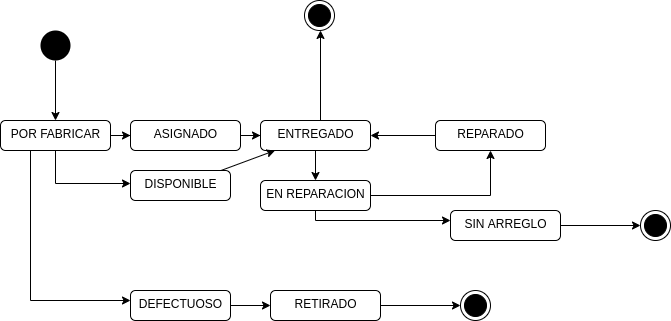

The diagram above was exported from draw.io. Its source (the exported page's mxGraphModel, read from the mxfile embedded in the PNG):
<mxGraphModel dx="1038" dy="465" grid="1" gridSize="10" guides="1" tooltips="1" connect="1" arrows="1" fold="1" page="1" pageScale="1" pageWidth="1169" pageHeight="826" background="#ffffff" math="0" shadow="0">
  <root>
    <mxCell id="0" />
    <mxCell id="1" parent="0" />
    <mxCell id="Wcb8bRgJRYOS7buGgDDm-54" style="edgeStyle=orthogonalEdgeStyle;rounded=0;orthogonalLoop=1;jettySize=auto;html=1;entryX=0.5;entryY=0;entryDx=0;entryDy=0;" parent="1" source="Wcb8bRgJRYOS7buGgDDm-41" target="Wcb8bRgJRYOS7buGgDDm-43" edge="1">
      <mxGeometry relative="1" as="geometry" />
    </mxCell>
    <mxCell id="Wcb8bRgJRYOS7buGgDDm-41" value="" style="ellipse;fillColor=#000000;strokeColor=none;" parent="1" vertex="1">
      <mxGeometry x="190" y="370" width="30" height="30" as="geometry" />
    </mxCell>
    <mxCell id="Wcb8bRgJRYOS7buGgDDm-49" style="edgeStyle=orthogonalEdgeStyle;rounded=0;orthogonalLoop=1;jettySize=auto;html=1;" parent="1" source="Wcb8bRgJRYOS7buGgDDm-43" target="Wcb8bRgJRYOS7buGgDDm-44" edge="1">
      <mxGeometry relative="1" as="geometry" />
    </mxCell>
    <mxCell id="mZli-ecjWv7m7ZorisPb-3" style="edgeStyle=orthogonalEdgeStyle;rounded=0;orthogonalLoop=1;jettySize=auto;html=1;" edge="1" parent="1" source="Wcb8bRgJRYOS7buGgDDm-43" target="mZli-ecjWv7m7ZorisPb-2">
      <mxGeometry relative="1" as="geometry">
        <Array as="points">
          <mxPoint x="205" y="523" />
        </Array>
      </mxGeometry>
    </mxCell>
    <mxCell id="mZli-ecjWv7m7ZorisPb-6" style="edgeStyle=orthogonalEdgeStyle;rounded=0;orthogonalLoop=1;jettySize=auto;html=1;exitX=0.5;exitY=1;exitDx=0;exitDy=0;" edge="1" parent="1" source="Wcb8bRgJRYOS7buGgDDm-43" target="mZli-ecjWv7m7ZorisPb-5">
      <mxGeometry relative="1" as="geometry">
        <Array as="points">
          <mxPoint x="180" y="490" />
          <mxPoint x="180" y="640" />
        </Array>
      </mxGeometry>
    </mxCell>
    <mxCell id="Wcb8bRgJRYOS7buGgDDm-43" value="POR FABRICAR" style="html=1;align=center;verticalAlign=top;rounded=1;absoluteArcSize=1;arcSize=10;dashed=0;" parent="1" vertex="1">
      <mxGeometry x="150" y="460" width="110" height="30" as="geometry" />
    </mxCell>
    <mxCell id="Wcb8bRgJRYOS7buGgDDm-50" style="edgeStyle=orthogonalEdgeStyle;rounded=0;orthogonalLoop=1;jettySize=auto;html=1;" parent="1" source="Wcb8bRgJRYOS7buGgDDm-44" target="Wcb8bRgJRYOS7buGgDDm-45" edge="1">
      <mxGeometry relative="1" as="geometry" />
    </mxCell>
    <mxCell id="Wcb8bRgJRYOS7buGgDDm-44" value="ASIGNADO" style="html=1;align=center;verticalAlign=top;rounded=1;absoluteArcSize=1;arcSize=10;dashed=0;" parent="1" vertex="1">
      <mxGeometry x="280" y="460" width="110" height="30" as="geometry" />
    </mxCell>
    <mxCell id="Wcb8bRgJRYOS7buGgDDm-51" style="edgeStyle=orthogonalEdgeStyle;rounded=0;orthogonalLoop=1;jettySize=auto;html=1;" parent="1" source="Wcb8bRgJRYOS7buGgDDm-45" target="Wcb8bRgJRYOS7buGgDDm-46" edge="1">
      <mxGeometry relative="1" as="geometry" />
    </mxCell>
    <mxCell id="Wcb8bRgJRYOS7buGgDDm-45" value="ENTREGADO" style="html=1;align=center;verticalAlign=top;rounded=1;absoluteArcSize=1;arcSize=10;dashed=0;" parent="1" vertex="1">
      <mxGeometry x="410" y="460" width="110" height="30" as="geometry" />
    </mxCell>
    <mxCell id="Wcb8bRgJRYOS7buGgDDm-52" style="edgeStyle=orthogonalEdgeStyle;rounded=0;orthogonalLoop=1;jettySize=auto;html=1;" parent="1" source="Wcb8bRgJRYOS7buGgDDm-46" target="Wcb8bRgJRYOS7buGgDDm-47" edge="1">
      <mxGeometry relative="1" as="geometry" />
    </mxCell>
    <mxCell id="mZli-ecjWv7m7ZorisPb-1" style="edgeStyle=orthogonalEdgeStyle;rounded=0;orthogonalLoop=1;jettySize=auto;html=1;" edge="1" parent="1" source="Wcb8bRgJRYOS7buGgDDm-46" target="Wcb8bRgJRYOS7buGgDDm-48">
      <mxGeometry relative="1" as="geometry">
        <Array as="points">
          <mxPoint x="465" y="560" />
        </Array>
      </mxGeometry>
    </mxCell>
    <mxCell id="Wcb8bRgJRYOS7buGgDDm-46" value="EN REPARACION" style="html=1;align=center;verticalAlign=top;rounded=1;absoluteArcSize=1;arcSize=10;dashed=0;" parent="1" vertex="1">
      <mxGeometry x="410" y="520" width="110" height="30" as="geometry" />
    </mxCell>
    <mxCell id="Wcb8bRgJRYOS7buGgDDm-53" style="edgeStyle=orthogonalEdgeStyle;rounded=0;orthogonalLoop=1;jettySize=auto;html=1;" parent="1" source="Wcb8bRgJRYOS7buGgDDm-47" target="Wcb8bRgJRYOS7buGgDDm-45" edge="1">
      <mxGeometry relative="1" as="geometry" />
    </mxCell>
    <mxCell id="Wcb8bRgJRYOS7buGgDDm-47" value="REPARADO" style="html=1;align=center;verticalAlign=top;rounded=1;absoluteArcSize=1;arcSize=10;dashed=0;" parent="1" vertex="1">
      <mxGeometry x="585" y="460" width="110" height="30" as="geometry" />
    </mxCell>
    <mxCell id="Wcb8bRgJRYOS7buGgDDm-55" style="edgeStyle=orthogonalEdgeStyle;rounded=0;orthogonalLoop=1;jettySize=auto;html=1;exitX=0.5;exitY=0;exitDx=0;exitDy=0;" parent="1" source="Wcb8bRgJRYOS7buGgDDm-45" target="mZli-ecjWv7m7ZorisPb-12" edge="1">
      <mxGeometry relative="1" as="geometry">
        <mxPoint x="470" y="370" as="targetPoint" />
        <Array as="points">
          <mxPoint x="470" y="460" />
        </Array>
      </mxGeometry>
    </mxCell>
    <mxCell id="mZli-ecjWv7m7ZorisPb-11" style="edgeStyle=orthogonalEdgeStyle;rounded=0;orthogonalLoop=1;jettySize=auto;html=1;entryX=0;entryY=0.5;entryDx=0;entryDy=0;" edge="1" parent="1" source="Wcb8bRgJRYOS7buGgDDm-48" target="mZli-ecjWv7m7ZorisPb-10">
      <mxGeometry relative="1" as="geometry" />
    </mxCell>
    <mxCell id="Wcb8bRgJRYOS7buGgDDm-48" value="SIN ARREGLO" style="html=1;align=center;verticalAlign=top;rounded=1;absoluteArcSize=1;arcSize=10;dashed=0;" parent="1" vertex="1">
      <mxGeometry x="600" y="550" width="110" height="30" as="geometry" />
    </mxCell>
    <mxCell id="mZli-ecjWv7m7ZorisPb-4" style="rounded=0;orthogonalLoop=1;jettySize=auto;html=1;" edge="1" parent="1" source="mZli-ecjWv7m7ZorisPb-2" target="Wcb8bRgJRYOS7buGgDDm-45">
      <mxGeometry relative="1" as="geometry" />
    </mxCell>
    <mxCell id="mZli-ecjWv7m7ZorisPb-2" value="DISPONIBLE" style="html=1;align=center;verticalAlign=top;rounded=1;absoluteArcSize=1;arcSize=10;dashed=0;" vertex="1" parent="1">
      <mxGeometry x="280" y="510" width="100" height="30" as="geometry" />
    </mxCell>
    <mxCell id="mZli-ecjWv7m7ZorisPb-9" style="edgeStyle=orthogonalEdgeStyle;rounded=0;orthogonalLoop=1;jettySize=auto;html=1;" edge="1" parent="1" source="mZli-ecjWv7m7ZorisPb-5" target="mZli-ecjWv7m7ZorisPb-8">
      <mxGeometry relative="1" as="geometry" />
    </mxCell>
    <mxCell id="mZli-ecjWv7m7ZorisPb-5" value="DEFECTUOSO" style="html=1;align=center;verticalAlign=top;rounded=1;absoluteArcSize=1;arcSize=10;dashed=0;" vertex="1" parent="1">
      <mxGeometry x="280" y="630" width="100" height="30" as="geometry" />
    </mxCell>
    <mxCell id="mZli-ecjWv7m7ZorisPb-16" value="" style="edgeStyle=orthogonalEdgeStyle;rounded=0;orthogonalLoop=1;jettySize=auto;html=1;" edge="1" parent="1" source="mZli-ecjWv7m7ZorisPb-8" target="mZli-ecjWv7m7ZorisPb-14">
      <mxGeometry relative="1" as="geometry" />
    </mxCell>
    <mxCell id="mZli-ecjWv7m7ZorisPb-8" value="RETIRADO" style="html=1;align=center;verticalAlign=top;rounded=1;absoluteArcSize=1;arcSize=10;dashed=0;" vertex="1" parent="1">
      <mxGeometry x="420" y="630" width="110" height="30" as="geometry" />
    </mxCell>
    <mxCell id="mZli-ecjWv7m7ZorisPb-10" value="" style="ellipse;html=1;shape=endState;fillColor=#000000;strokeColor=#000000;" vertex="1" parent="1">
      <mxGeometry x="790" y="550" width="30" height="30" as="geometry" />
    </mxCell>
    <mxCell id="mZli-ecjWv7m7ZorisPb-12" value="" style="ellipse;html=1;shape=endState;fillColor=#000000;strokeColor=#000000;" vertex="1" parent="1">
      <mxGeometry x="454" y="340" width="30" height="30" as="geometry" />
    </mxCell>
    <mxCell id="mZli-ecjWv7m7ZorisPb-14" value="" style="ellipse;html=1;shape=endState;fillColor=#000000;strokeColor=#000000;" vertex="1" parent="1">
      <mxGeometry x="610" y="630" width="30" height="30" as="geometry" />
    </mxCell>
  </root>
</mxGraphModel>